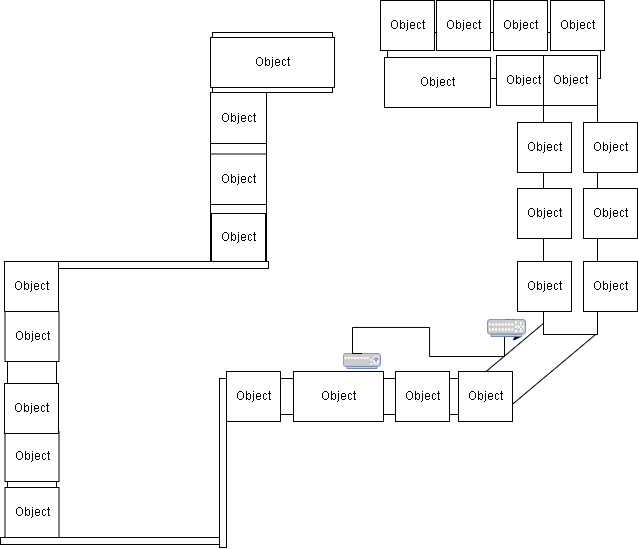

The diagram above was exported from draw.io. Its source (the exported page's mxGraphModel, read from the mxfile embedded in the PNG):
<mxGraphModel dx="1918" dy="1061" grid="0" gridSize="10" guides="1" tooltips="1" connect="1" arrows="1" fold="1" page="0" pageScale="1" pageWidth="827" pageHeight="1169" math="0" shadow="0">
  <root>
    <mxCell id="0" />
    <mxCell id="1" parent="0" />
    <mxCell id="r2e2bzhbAhdXhPp3iols-1" value="" style="rounded=0;whiteSpace=wrap;html=1;fontSize=16;" parent="1" vertex="1">
      <mxGeometry x="182" y="319" width="276" height="36" as="geometry" />
    </mxCell>
    <mxCell id="r2e2bzhbAhdXhPp3iols-2" value="" style="rounded=0;whiteSpace=wrap;html=1;fontSize=16;rotation=-40;" parent="1" vertex="1">
      <mxGeometry x="431" y="277" width="120" height="42" as="geometry" />
    </mxCell>
    <mxCell id="r2e2bzhbAhdXhPp3iols-3" value="" style="rounded=0;whiteSpace=wrap;html=1;fontSize=16;rotation=-90;" parent="1" vertex="1">
      <mxGeometry x="394" y="116" width="264" height="54" as="geometry" />
    </mxCell>
    <mxCell id="r2e2bzhbAhdXhPp3iols-4" value="" style="rounded=0;whiteSpace=wrap;html=1;fontSize=16;" parent="1" vertex="1">
      <mxGeometry x="343" y="-27" width="213" height="46" as="geometry" />
    </mxCell>
    <mxCell id="r2e2bzhbAhdXhPp3iols-5" value="" style="rounded=0;whiteSpace=wrap;html=1;fontSize=16;" parent="1" vertex="1">
      <mxGeometry x="168" y="-27" width="120" height="60" as="geometry" />
    </mxCell>
    <mxCell id="r2e2bzhbAhdXhPp3iols-6" value="" style="rounded=0;whiteSpace=wrap;html=1;fontSize=16;" parent="1" vertex="1">
      <mxGeometry x="166" y="33" width="56" height="169" as="geometry" />
    </mxCell>
    <mxCell id="r2e2bzhbAhdXhPp3iols-7" value="" style="rounded=0;whiteSpace=wrap;html=1;fontSize=16;" parent="1" vertex="1">
      <mxGeometry x="-37" y="202" width="49" height="226" as="geometry" />
    </mxCell>
    <mxCell id="r2e2bzhbAhdXhPp3iols-8" value="" style="rounded=0;whiteSpace=wrap;html=1;fontSize=16;" parent="1" vertex="1">
      <mxGeometry x="12" y="202" width="212" height="7" as="geometry" />
    </mxCell>
    <mxCell id="r2e2bzhbAhdXhPp3iols-9" value="" style="rounded=0;whiteSpace=wrap;html=1;fontSize=16;" parent="1" vertex="1">
      <mxGeometry x="-44" y="478" width="226" height="7" as="geometry" />
    </mxCell>
    <mxCell id="r2e2bzhbAhdXhPp3iols-12" value="" style="rounded=0;whiteSpace=wrap;html=1;fontSize=16;" parent="1" vertex="1">
      <mxGeometry x="175" y="319" width="7" height="169" as="geometry" />
    </mxCell>
    <mxCell id="4KHgAOA3ijTRkMNn5IhV-7" style="edgeStyle=orthogonalEdgeStyle;rounded=0;orthogonalLoop=1;jettySize=auto;html=1;exitX=0.5;exitY=0;exitDx=0;exitDy=0;exitPerimeter=0;" edge="1" parent="1" source="4KHgAOA3ijTRkMNn5IhV-8">
      <mxGeometry relative="1" as="geometry">
        <mxPoint x="465.05879480698513" y="267.9411477481617" as="targetPoint" />
      </mxGeometry>
    </mxCell>
    <mxCell id="r2e2bzhbAhdXhPp3iols-14" value="" style="fontColor=#0066CC;verticalAlign=top;verticalLabelPosition=bottom;labelPosition=center;align=center;html=1;outlineConnect=0;fillColor=#CCCCCC;strokeColor=#6881B3;gradientColor=none;gradientDirection=north;strokeWidth=2;shape=mxgraph.networks.load_balancer;fontSize=16;" parent="1" vertex="1">
      <mxGeometry x="299" y="294" width="37" height="15" as="geometry" />
    </mxCell>
    <mxCell id="gCBE2GMSu9S0y3i3imto-1" value="Object" style="html=1;whiteSpace=wrap;" parent="1" vertex="1">
      <mxGeometry x="166" y="33" width="56" height="51" as="geometry" />
    </mxCell>
    <mxCell id="gCBE2GMSu9S0y3i3imto-2" value="Object" style="html=1;whiteSpace=wrap;" parent="1" vertex="1">
      <mxGeometry x="166" y="94.5" width="56" height="50.5" as="geometry" />
    </mxCell>
    <mxCell id="gCBE2GMSu9S0y3i3imto-3" value="Object" style="html=1;whiteSpace=wrap;" parent="1" vertex="1">
      <mxGeometry x="167" y="154" width="54" height="48" as="geometry" />
    </mxCell>
    <mxCell id="gCBE2GMSu9S0y3i3imto-4" value="Object" style="html=1;whiteSpace=wrap;" parent="1" vertex="1">
      <mxGeometry x="-40" y="202" width="54" height="50" as="geometry" />
    </mxCell>
    <mxCell id="gCBE2GMSu9S0y3i3imto-5" value="Object" style="html=1;whiteSpace=wrap;" parent="1" vertex="1">
      <mxGeometry x="-39.5" y="252" width="54" height="50" as="geometry" />
    </mxCell>
    <mxCell id="gCBE2GMSu9S0y3i3imto-6" value="Object" style="html=1;whiteSpace=wrap;" parent="1" vertex="1">
      <mxGeometry x="-39.5" y="372" width="54" height="50" as="geometry" />
    </mxCell>
    <mxCell id="gCBE2GMSu9S0y3i3imto-7" value="Object" style="html=1;whiteSpace=wrap;" parent="1" vertex="1">
      <mxGeometry x="-40" y="324" width="54" height="50" as="geometry" />
    </mxCell>
    <mxCell id="gCBE2GMSu9S0y3i3imto-8" value="Object" style="html=1;whiteSpace=wrap;" parent="1" vertex="1">
      <mxGeometry x="-39.5" y="428" width="54" height="50" as="geometry" />
    </mxCell>
    <mxCell id="gCBE2GMSu9S0y3i3imto-9" value="Object" style="html=1;whiteSpace=wrap;" parent="1" vertex="1">
      <mxGeometry x="166" y="-22" width="124" height="50" as="geometry" />
    </mxCell>
    <mxCell id="gCBE2GMSu9S0y3i3imto-10" value="Object" style="html=1;whiteSpace=wrap;" parent="1" vertex="1">
      <mxGeometry x="340" y="-2" width="106" height="50" as="geometry" />
    </mxCell>
    <mxCell id="gCBE2GMSu9S0y3i3imto-12" value="Object" style="html=1;whiteSpace=wrap;" parent="1" vertex="1">
      <mxGeometry x="452" y="-4" width="54" height="50" as="geometry" />
    </mxCell>
    <mxCell id="gCBE2GMSu9S0y3i3imto-13" value="Object" style="html=1;whiteSpace=wrap;" parent="1" vertex="1">
      <mxGeometry x="499" y="-4" width="54" height="50" as="geometry" />
    </mxCell>
    <mxCell id="gCBE2GMSu9S0y3i3imto-14" value="Object" style="html=1;whiteSpace=wrap;" parent="1" vertex="1">
      <mxGeometry x="473" y="63" width="54" height="50" as="geometry" />
    </mxCell>
    <mxCell id="gCBE2GMSu9S0y3i3imto-15" value="Object" style="html=1;whiteSpace=wrap;" parent="1" vertex="1">
      <mxGeometry x="473" y="129" width="54" height="50" as="geometry" />
    </mxCell>
    <mxCell id="gCBE2GMSu9S0y3i3imto-16" value="Object" style="html=1;whiteSpace=wrap;" parent="1" vertex="1">
      <mxGeometry x="473" y="202" width="54" height="50" as="geometry" />
    </mxCell>
    <mxCell id="gCBE2GMSu9S0y3i3imto-17" value="Object" style="html=1;whiteSpace=wrap;" parent="1" vertex="1">
      <mxGeometry x="539" y="63" width="54" height="50" as="geometry" />
    </mxCell>
    <mxCell id="gCBE2GMSu9S0y3i3imto-18" value="Object" style="html=1;whiteSpace=wrap;" parent="1" vertex="1">
      <mxGeometry x="539" y="129" width="54" height="50" as="geometry" />
    </mxCell>
    <mxCell id="gCBE2GMSu9S0y3i3imto-19" value="Object" style="html=1;whiteSpace=wrap;" parent="1" vertex="1">
      <mxGeometry x="539" y="202" width="54" height="50" as="geometry" />
    </mxCell>
    <mxCell id="gCBE2GMSu9S0y3i3imto-20" value="Object" style="html=1;whiteSpace=wrap;" parent="1" vertex="1">
      <mxGeometry x="392" y="-59" width="54" height="50" as="geometry" />
    </mxCell>
    <mxCell id="gCBE2GMSu9S0y3i3imto-21" value="Object" style="html=1;whiteSpace=wrap;" parent="1" vertex="1">
      <mxGeometry x="449" y="-59" width="54" height="50" as="geometry" />
    </mxCell>
    <mxCell id="gCBE2GMSu9S0y3i3imto-22" value="Object" style="html=1;whiteSpace=wrap;" parent="1" vertex="1">
      <mxGeometry x="506" y="-59" width="54" height="50" as="geometry" />
    </mxCell>
    <mxCell id="gCBE2GMSu9S0y3i3imto-23" value="Object" style="html=1;whiteSpace=wrap;" parent="1" vertex="1">
      <mxGeometry x="336" y="-59" width="54" height="50" as="geometry" />
    </mxCell>
    <mxCell id="4KHgAOA3ijTRkMNn5IhV-1" value="Object" style="html=1;whiteSpace=wrap;" vertex="1" parent="1">
      <mxGeometry x="182" y="312" width="54" height="50" as="geometry" />
    </mxCell>
    <mxCell id="4KHgAOA3ijTRkMNn5IhV-2" value="Object" style="html=1;whiteSpace=wrap;" vertex="1" parent="1">
      <mxGeometry x="249" y="312" width="90" height="50" as="geometry" />
    </mxCell>
    <mxCell id="4KHgAOA3ijTRkMNn5IhV-3" value="Object" style="html=1;whiteSpace=wrap;" vertex="1" parent="1">
      <mxGeometry x="351" y="312" width="54" height="50" as="geometry" />
    </mxCell>
    <mxCell id="4KHgAOA3ijTRkMNn5IhV-4" value="Object" style="html=1;whiteSpace=wrap;" vertex="1" parent="1">
      <mxGeometry x="414" y="312" width="54" height="50" as="geometry" />
    </mxCell>
    <mxCell id="4KHgAOA3ijTRkMNn5IhV-9" value="" style="edgeStyle=orthogonalEdgeStyle;rounded=0;orthogonalLoop=1;jettySize=auto;html=1;exitX=0.5;exitY=0;exitDx=0;exitDy=0;exitPerimeter=0;entryX=0.9;entryY=1;entryDx=0;entryDy=0;entryPerimeter=0;" edge="1" parent="1" source="r2e2bzhbAhdXhPp3iols-14" target="4KHgAOA3ijTRkMNn5IhV-8">
      <mxGeometry relative="1" as="geometry">
        <mxPoint x="465.05879480698513" y="267.9411477481617" as="targetPoint" />
        <mxPoint x="308" y="288" as="sourcePoint" />
        <Array as="points">
          <mxPoint x="308" y="268" />
          <mxPoint x="385" y="268" />
          <mxPoint x="385" y="297" />
          <mxPoint x="460" y="297" />
          <mxPoint x="460" y="277" />
        </Array>
      </mxGeometry>
    </mxCell>
    <mxCell id="4KHgAOA3ijTRkMNn5IhV-8" value="" style="fontColor=#0066CC;verticalAlign=top;verticalLabelPosition=bottom;labelPosition=center;align=center;html=1;outlineConnect=0;fillColor=#CCCCCC;strokeColor=#6881B3;gradientColor=none;gradientDirection=north;strokeWidth=2;shape=mxgraph.networks.switch;" vertex="1" parent="1">
      <mxGeometry x="443" y="260" width="38" height="17" as="geometry" />
    </mxCell>
  </root>
</mxGraphModel>